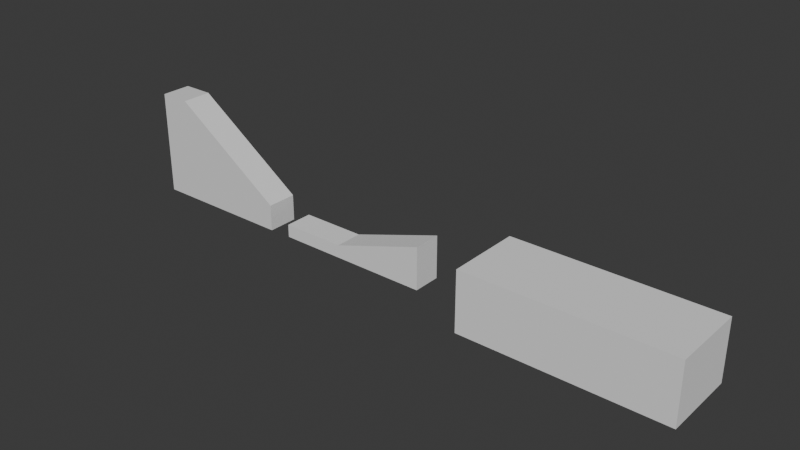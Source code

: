 # Source: map_02.blend  (saved by Blender 4.2.66; exported with 4.5.12 LTS)
import bpy
from mathutils import Matrix  # noqa: F401  (used for matrix-valued properties, if any)

bpy.ops.wm.read_factory_settings(use_empty=True)
scene = bpy.context.scene
scene.name = 'Scene'

# ---- collections
col_collection = bpy.data.collections.new('Collection'); scene.collection.children.link(col_collection)

# ---- materials (node trees are filled in below, after node groups)
mat_material = bpy.data.materials.new('Material')
mat_material.alpha_threshold = 0.0
mat_material.use_transparent_shadow = False
mat_material.roughness = 0.5
mat_material.line_color = (0.0, 0.0, 0.0, 1.0)

# ---- material node trees
mat_material.use_nodes = True; mat_material.node_tree.nodes.clear()
_N = mat_material.node_tree.nodes; _L = mat_material.node_tree.links
n0 = _N.new('ShaderNodeOutputMaterial'); n0.name = 'Material Output'; n0.location = (300, 300)
n1 = _N.new('ShaderNodeBsdfPrincipled'); n1.name = 'Principled BSDF'; n1.location = (10, 300)
n1.inputs[3].default_value = 1.45
_L.new(n1.outputs[0], n0.inputs[0])
n0.is_active_output = True

# ---- world
world_world = bpy.data.worlds.new('World'); scene.world = world_world
world_world.use_nodes = True; world_world.node_tree.nodes.clear()
_N = world_world.node_tree.nodes; _L = world_world.node_tree.links
n0 = _N.new('ShaderNodeOutputWorld'); n0.name = 'World Output'; n0.location = (300, 300)
n1 = _N.new('ShaderNodeBackground'); n1.name = 'Background'; n1.location = (10, 300)
n1.inputs[0].default_value = (0.05088, 0.05088, 0.05088, 1.0)
_L.new(n1.outputs[0], n0.inputs[0])
n0.is_active_output = True
world_world.color = (0.05088, 0.05088, 0.05088)
world_world.sun_shadow_jitter_overblur = 0.0

# ---- meshes
me_cube = bpy.data.meshes.new('Cube')
me_cube.from_pydata([(2.241, 1.0, -4.491), (2.241, 1.0, -8.597), (2.241, -1.0, -4.491), (2.241, -1.0, -8.597), (0.3327, 1.0, 7.708), (0.3327, 1.0, -8.593), (0.3327, -1.0, 7.708), (0.3327, -1.0, -8.593), (-0.1855, 1.0, -8.593), (-0.1855, -1.0, -8.593), (-0.1855, -1.0, 7.708), (-0.1855, 1.0, 7.708)], [], [(0, 4, 6, 2), (3, 2, 6, 7), (4, 5, 8, 11), (5, 1, 3, 7), (1, 0, 2, 3), (5, 4, 0, 1), (9, 10, 11, 8), (7, 6, 10, 9), (5, 7, 9, 8), (6, 4, 11, 10)])
_uv = me_cube.uv_layers.new(name='UVMap')
_uv.uv.foreach_set('vector', [0.625, 0.5, 0.875, 0.5, 0.875, 0.75, 0.625, 0.75, 0.375, 0.75, 0.625, 0.75, 0.625, 1.0, 0.375, 1.0, 0.625, 0.25, 0.375, 0.25, 0.375, 0.25, 0.625, 0.25, 0.125, 0.5, 0.375, 0.5, 0.375, 0.75, 0.125, 0.75, 0.375, 0.5, 0.625, 0.5, 0.625, 0.75, 0.375, 0.75, 0.375, 0.25, 0.625, 0.25, 0.625, 0.5, 0.375, 0.5, 0.375, 0.0, 0.625, 0.0, 0.625, 0.25, 0.375, 0.25, 0.375, 1.0, 0.625, 1.0, 0.625, 1.0, 0.375, 1.0, 0.125, 0.5, 0.125, 0.75, 0.125, 0.75, 0.125, 0.5, 0.875, 0.75, 0.875, 0.5, 0.875, 0.5, 0.875, 0.75])
me_cube.materials.append(mat_material)
me_cube.use_mirror_vertex_groups = False
me_cube.update()
me_cube_001 = bpy.data.meshes.new('Cube.001')
me_cube_001.from_pydata([(-1.0, -1.0, -1.0), (-1.0, -1.0, 1.0), (-1.0, 1.0, -1.0), (-1.0, 1.0, 1.0), (1.0, -1.0, -1.0), (1.0, -1.0, 1.0), (1.0, 1.0, -1.0), (1.0, 1.0, 1.0), (3.875, 1.0, 5.653), (3.875, 1.0, -1.0), (3.875, -1.0, -1.0), (3.875, -1.0, 5.653)], [], [(0, 1, 3, 2), (2, 3, 7, 6), (7, 5, 11, 8), (4, 5, 1, 0), (2, 6, 4, 0), (7, 3, 1, 5), (9, 8, 11, 10), (6, 7, 8, 9), (5, 4, 10, 11), (4, 6, 9, 10)])
_uv = me_cube_001.uv_layers.new(name='UVMap')
_uv.uv.foreach_set('vector', [0.375, 0.0, 0.625, 0.0, 0.625, 0.25, 0.375, 0.25, 0.375, 0.25, 0.625, 0.25, 0.625, 0.5, 0.375, 0.5, 0.625, 0.5, 0.625, 0.75, 0.625, 0.75, 0.625, 0.5, 0.375, 0.75, 0.625, 0.75, 0.625, 1.0, 0.375, 1.0, 0.125, 0.5, 0.375, 0.5, 0.375, 0.75, 0.125, 0.75, 0.625, 0.5, 0.875, 0.5, 0.875, 0.75, 0.625, 0.75, 0.375, 0.5, 0.625, 0.5, 0.625, 0.75, 0.375, 0.75, 0.375, 0.5, 0.625, 0.5, 0.625, 0.5, 0.375, 0.5, 0.625, 0.75, 0.375, 0.75, 0.375, 0.75, 0.625, 0.75, 0.375, 0.75, 0.375, 0.5, 0.375, 0.5, 0.375, 0.75])
me_cube_001.update()
me_cube_002 = bpy.data.meshes.new('Cube.002')
me_cube_002.from_pydata([(-1.0, -0.6246, -1.0), (-1.0, -0.6246, 1.0), (-1.0, 0.6246, -1.0), (-1.0, 0.6246, 1.0), (0.6112, -0.6246, -1.0), (0.6112, -0.6246, 1.0), (0.6112, 0.6246, -1.0), (0.6112, 0.6246, 1.0)], [], [(0, 1, 3, 2), (2, 3, 7, 6), (6, 7, 5, 4), (4, 5, 1, 0), (2, 6, 4, 0), (7, 3, 1, 5)])
_uv = me_cube_002.uv_layers.new(name='UVMap')
_uv.uv.foreach_set('vector', [0.375, 0.0, 0.625, 0.0, 0.625, 0.25, 0.375, 0.25, 0.375, 0.25, 0.625, 0.25, 0.625, 0.5, 0.375, 0.5, 0.375, 0.5, 0.625, 0.5, 0.625, 0.75, 0.375, 0.75, 0.375, 0.75, 0.625, 0.75, 0.625, 1.0, 0.375, 1.0, 0.125, 0.5, 0.375, 0.5, 0.375, 0.75, 0.125, 0.75, 0.625, 0.5, 0.875, 0.5, 0.875, 0.75, 0.625, 0.75])
me_cube_002.update()

# ---- objects
ob_cube__col = bpy.data.objects.new('Cube -col', me_cube)
ob_cube_001__col = bpy.data.objects.new('Cube.001 -col', me_cube_001)
ob_cube_002__col = bpy.data.objects.new('Cube.002 -col', me_cube_002)

# ---- transforms, parenting, visibility, modifiers, constraints
ob_cube__col.location = (0.0, 0.0, 0.0)
ob_cube__col.scale = (9.276, 2.354, 1.0)
ob_cube__col.lock_rotations_4d = False
ob_cube__col.empty_display_type = 'ARROWS'
ob_cube__col.lineart.crease_threshold = 0.0
ob_cube_001__col.location = (29.2, 0.0, -7.64)
ob_cube_001__col.scale = (5.012, 2.179, 1.0)
ob_cube_002__col.location = (77.48, 0.0, -5.147)
ob_cube_002__col.scale = (19.54, 9.377, 4.725)

# ---- collection membership
col_collection.objects.link(ob_cube__col)
col_collection.objects.link(ob_cube_001__col)
col_collection.objects.link(ob_cube_002__col)

# ---- scene / render settings (as saved in the file)
scene.frame_start = 1; scene.frame_end = 250; scene.frame_set(1)
scene.render.engine = 'BLENDER_EEVEE_NEXT'
bpy.context.view_layer.update()

# ---- added for rendering (the .blend has no active camera and no usable light): camera, sun
cam_auto = bpy.data.cameras.new('AutoCamera')
cam_auto.lens = 50.0
cam_auto.sensor_width = 36.0
cam_auto.clip_end = 1519.27
ob_auto_camera = bpy.data.objects.new('AutoCamera', cam_auto)
scene.collection.objects.link(ob_auto_camera)
ob_auto_camera.location = (130.421, -103.882, 68.1729)
ob_auto_camera.rotation_euler = (1.09748, -7.21219e-08, 0.694738)
scene.camera = ob_auto_camera
light_auto_sun = bpy.data.lights.new('AutoSun', 'SUN')
light_auto_sun.energy = 3.0
light_auto_sun.angle = 0.0523599
ob_auto_sun = bpy.data.objects.new('AutoSun', light_auto_sun)
scene.collection.objects.link(ob_auto_sun)
ob_auto_sun.rotation_euler = (0.872665, 0.174533, 0.523599)
bpy.context.view_layer.update()

